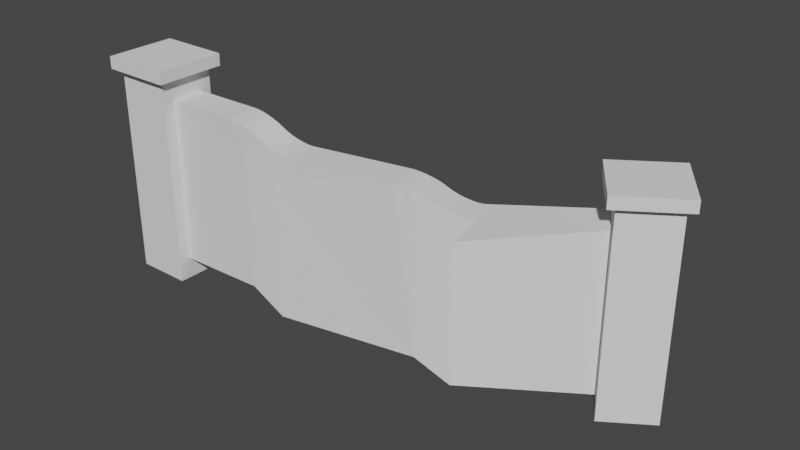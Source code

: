 # Source: MapleRidgeSign.blend  (saved by Blender 3.6.11; exported with 4.5.12 LTS)
import bpy
from mathutils import Matrix  # noqa: F401  (used for matrix-valued properties, if any)

bpy.ops.wm.read_factory_settings(use_empty=True)
scene = bpy.context.scene
scene.name = 'Scene'

# ---- collections
col_collection = bpy.data.collections.new('Collection'); scene.collection.children.link(col_collection)

# ---- node groups
ng_auto_smooth = bpy.data.node_groups.new('Auto Smooth', 'GeometryNodeTree')
_s = ng_auto_smooth.interface.new_socket(name='Geometry', in_out='OUTPUT', socket_type='NodeSocketGeometry')
_s = ng_auto_smooth.interface.new_socket(name='Geometry', in_out='INPUT', socket_type='NodeSocketGeometry')
_s = ng_auto_smooth.interface.new_socket(name='Angle', in_out='INPUT', socket_type='NodeSocketFloat')
_s.subtype = 'ANGLE'
_s.min_value = 0.0
_s.max_value = 3.142
ng_auto_smooth.is_modifier = True
_N = ng_auto_smooth.nodes; _L = ng_auto_smooth.links
n0 = _N.new('NodeGroupOutput'); n0.name = 'Group Output'; n0.location = (480, -100)
n1 = _N.new('NodeGroupInput'); n1.name = 'Group Input'; n1.location = (-420, -300)
n2 = _N.new('NodeGroupInput'); n2.name = 'Group Input.001'; n2.location = (-60, -100)
n3 = _N.new('GeometryNodeSetShadeSmooth'); n3.name = 'Set Shade Smooth'; n3.location = (120, -100)
n3.domain = 'EDGE'
n4 = _N.new('GeometryNodeSetShadeSmooth'); n4.name = 'Set Shade Smooth.001'; n4.location = (300, -100)
n5 = _N.new('GeometryNodeInputMeshEdgeAngle'); n5.name = 'Edge Angle'; n5.location = (-420, -220)
n6 = _N.new('GeometryNodeInputEdgeSmooth'); n6.name = 'Is Edge Smooth'; n6.location = (-60, -160)
n7 = _N.new('GeometryNodeInputShadeSmooth'); n7.name = 'Is Face Smooth'; n7.location = (-240, -340)
n8 = _N.new('FunctionNodeBooleanMath'); n8.name = 'Boolean Math'; n8.location = (-60, -220)
n9 = _N.new('FunctionNodeCompare'); n9.name = 'Compare'; n9.location = (-240, -180)
n9.operation = 'LESS_EQUAL'
_L.new(n5.outputs[0], n9.inputs[0])
_L.new(n4.outputs[0], n0.inputs[0])
_L.new(n1.outputs[1], n9.inputs[1])
_L.new(n9.outputs[0], n8.inputs[0])
_L.new(n7.outputs[0], n8.inputs[1])
_L.new(n2.outputs[0], n3.inputs[0])
_L.new(n6.outputs[0], n3.inputs[1])
_L.new(n3.outputs[0], n4.inputs[0])
_L.new(n8.outputs[0], n3.inputs[2])
n0.is_active_output = True

# ---- world
world_world = bpy.data.worlds.new('World'); scene.world = world_world
world_world.use_nodes = True; world_world.node_tree.nodes.clear()
_N = world_world.node_tree.nodes; _L = world_world.node_tree.links
n0 = _N.new('ShaderNodeOutputWorld'); n0.name = 'World Output'; n0.location = (300, 300)
n1 = _N.new('ShaderNodeBackground'); n1.name = 'Background'; n1.location = (10, 300)
n1.inputs[0].default_value = (0.05088, 0.05088, 0.05088, 1.0)
_L.new(n1.outputs[0], n0.inputs[0])
n0.is_active_output = True
world_world.color = (0.05088, 0.05088, 0.05088)
world_world.use_sun_shadow = False
world_world.sun_shadow_jitter_overblur = 0.0

# ---- meshes
me_cube = bpy.data.meshes.new('Cube')
me_cube.from_pydata([(-2.128, -0.3852, -1.075), (-2.128, -0.3852, 0.4494), (-2.125, -0.08043, -1.075), (-2.125, -0.08043, 0.4494), (-0.8967, -0.3529, -1.075), (-0.9201, -0.04903, -1.075), (-0.5934, -0.324, -1.275), (-0.6262, -0.02098, -1.275), (0.6717, -0.08476, -1.275), (0.5829, 0.2068, -1.275), (0.9649, 0.01747, -1.475), (0.8563, 0.3023, -1.475), (2.159, 0.8049, -1.475), (2.159, 0.8049, 0.0494), (1.926, 1.001, -1.475), (1.926, 1.001, 0.0494), (-0.7482, -0.3404, 0.3515), (-1.065, -0.363, 0.4494), (-0.8967, -0.3529, 0.2414), (-0.7924, -0.3451, 0.3768), (-0.845, -0.3498, 0.4005), (-0.9025, -0.3533, 0.4207), (-0.961, -0.3568, 0.4363), (-1.016, -0.3601, 0.4461), (-1.084, -0.05883, 0.4494), (-0.776, -0.03689, 0.3515), (-0.9201, -0.04903, 0.2414), (-1.037, -0.056, 0.4461), (-0.9826, -0.05277, 0.4363), (-0.9257, -0.04937, 0.4207), (-0.8697, -0.04603, 0.4005), (-0.8187, -0.04144, 0.3768), (-0.4251, -0.3061, 0.2494), (-0.7418, -0.3397, 0.3473), (-0.5934, -0.324, 0.04136), (-0.4737, -0.3113, 0.2527), (-0.5291, -0.3172, 0.2625), (-0.5876, -0.3234, 0.2781), (-0.6451, -0.3295, 0.2984), (-0.6977, -0.3351, 0.322), (-0.7698, -0.03624, 0.3473), (-0.4635, -0.003733, 0.2494), (-0.6262, -0.02098, 0.04136), (-0.7271, -0.03169, 0.322), (-0.6762, -0.02629, 0.2984), (-0.6206, -0.02038, 0.2781), (-0.5641, -0.01439, 0.2625), (-0.5105, -0.00871, 0.2527), (0.8152, -0.0348, 0.1515), (0.5064, -0.1287, 0.2494), (0.6717, -0.08476, 0.04136), (0.7725, -0.04967, 0.1768), (0.7216, -0.06738, 0.2005), (0.6661, -0.0867, 0.2207), (0.609, -0.1035, 0.2363), (0.5543, -0.1169, 0.2461), (0.4267, 0.1656, 0.2494), (0.7167, 0.2536, 0.1515), (0.5829, 0.2068, 0.04136), (0.4722, 0.1766, 0.2461), (0.524, 0.1892, 0.2363), (0.5777, 0.205, 0.2207), (0.6295, 0.2232, 0.2005), (0.6769, 0.2397, 0.1768), (1.127, 0.07686, 0.0494), (0.8214, -0.03266, 0.1473), (0.9649, 0.01747, -0.1586), (1.08, 0.05799, 0.05274), (1.027, 0.03921, 0.06252), (0.9705, 0.01943, 0.07808), (0.9149, 1.207e-06, 0.09836), (0.8641, -0.01776, 0.122), (0.7224, 0.2556, 0.1473), (1.007, 0.3571, 0.0494), (0.8563, 0.3023, -0.1586), (0.7622, 0.2695, 0.122), (0.8097, 0.2861, 0.09836), (0.8615, 0.3041, 0.07808), (0.9142, 0.3224, 0.06252), (0.9642, 0.3397, 0.05274)], [], [(0, 1, 3, 2), (5, 26, 25, 40, 42, 7), (4, 18, 17, 1, 0), (2, 3, 24, 26, 5), (2, 5, 4, 0), (16, 18, 4, 6, 34, 33), (7, 42, 41, 56, 58, 9), (4, 5, 7, 6), (24, 3, 1, 17), (41, 32, 49, 56), (8, 9, 11, 10), (6, 7, 9, 8), (32, 34, 6, 8, 50, 49), (57, 48, 65, 72), (64, 66, 10, 12, 13), (48, 50, 8, 10, 66, 65), (73, 64, 13, 15), (9, 58, 57, 72, 74, 11), (14, 15, 13, 12), (11, 74, 73, 15, 14), (10, 11, 14, 12), (16, 19, 18), (19, 20, 18), (20, 21, 18), (21, 22, 18), (22, 23, 18), (23, 17, 18), (24, 27, 26), (27, 28, 26), (28, 29, 26), (29, 30, 26), (30, 31, 26), (31, 25, 26), (32, 35, 34), (35, 36, 34), (36, 37, 34), (37, 38, 34), (38, 39, 34), (39, 33, 34), (40, 43, 42), (43, 44, 42), (44, 45, 42), (45, 46, 42), (46, 47, 42), (47, 41, 42), (48, 51, 50), (51, 52, 50), (52, 53, 50), (53, 54, 50), (54, 55, 50), (55, 49, 50), (56, 59, 58), (59, 60, 58), (60, 61, 58), (61, 62, 58), (62, 63, 58), (63, 57, 58), (64, 67, 66), (67, 68, 66), (68, 69, 66), (69, 70, 66), (70, 71, 66), (71, 65, 66), (72, 75, 74), (75, 76, 74), (76, 77, 74), (77, 78, 74), (78, 79, 74), (79, 73, 74), (24, 17, 23, 27), (27, 23, 22, 28), (28, 22, 21, 29), (29, 21, 20, 30), (30, 20, 19, 31), (31, 19, 16, 25), (40, 33, 39, 43), (43, 39, 38, 44), (44, 38, 37, 45), (45, 37, 36, 46), (46, 36, 35, 47), (47, 35, 32, 41), (56, 49, 55, 59), (59, 55, 54, 60), (60, 54, 53, 61), (61, 53, 52, 62), (62, 52, 51, 63), (63, 51, 48, 57), (72, 65, 71, 75), (75, 71, 70, 76), (76, 70, 69, 77), (77, 69, 68, 78), (78, 68, 67, 79), (79, 67, 64, 73), (25, 16, 33, 40)])
_uv = me_cube.uv_layers.new(name='UVMap')
_uv.uv.foreach_set('vector', [0.9388, 0.2913, 0.9388, 0.003704, 0.9963, 0.003704, 0.9963, 0.2913, 0.3601, 0.2601, 0.6067, 0.2304, 0.6306, 0.2548, 0.6299, 0.2561, 0.5758, 0.2899, 0.3293, 0.3195, 0.286, 0.2646, 0.0394, 0.2353, 0.004159, 0.1994, 0.02759, 0.003704, 0.3132, 0.03769, 0.3333, 0.03803, 0.6188, 0.003704, 0.642, 0.1953, 0.6067, 0.2304, 0.3601, 0.2601, 0.7868, 0.0191, 0.7338, 0.2404, 0.6773, 0.2298, 0.7314, 0.003704, 0.01545, 0.2605, 0.0394, 0.2353, 0.286, 0.2646, 0.3167, 0.3258, 0.0701, 0.2964, 0.0161, 0.2618, 0.3293, 0.3195, 0.5758, 0.2899, 0.6185, 0.3157, 0.6389, 0.4854, 0.6036, 0.5203, 0.357, 0.55, 0.6773, 0.2298, 0.7338, 0.2404, 0.7246, 0.2953, 0.6678, 0.2865, 0.8407, 0.2016, 0.7942, 0.01862, 0.8496, 0.003704, 0.8971, 0.1905, 0.8612, 0.3233, 0.9182, 0.3157, 0.931, 0.4868, 0.8734, 0.4868, 0.6498, 0.5288, 0.7073, 0.5268, 0.7114, 0.5813, 0.6542, 0.5872, 0.6678, 0.2865, 0.7246, 0.2953, 0.7073, 0.5268, 0.6498, 0.5288, 0.02735, 0.3233, 0.0701, 0.2964, 0.3167, 0.3258, 0.288, 0.5669, 0.04138, 0.5376, 0.006199, 0.501, 0.8717, 0.5469, 0.9291, 0.5505, 0.929, 0.5519, 0.8716, 0.5482, 0.02924, 0.6271, 0.07201, 0.5998, 0.3186, 0.6291, 0.2893, 0.8789, 0.003704, 0.8449, 0.01739, 0.5634, 0.04138, 0.5376, 0.288, 0.5669, 0.3186, 0.6291, 0.07201, 0.5998, 0.01803, 0.5647, 0.8671, 0.6079, 0.9241, 0.6156, 0.8413, 0.8303, 0.7942, 0.7988, 0.357, 0.55, 0.6036, 0.5203, 0.6274, 0.5442, 0.6267, 0.5454, 0.5725, 0.5786, 0.326, 0.6083, 0.3525, 0.8316, 0.638, 0.7973, 0.6424, 0.8323, 0.3569, 0.8666, 0.326, 0.6083, 0.5725, 0.5786, 0.6151, 0.6037, 0.638, 0.7973, 0.3525, 0.8316, 0.6542, 0.5872, 0.7114, 0.5813, 0.7868, 0.8103, 0.7396, 0.8433, 0.01545, 0.2605, 0.01169, 0.2517, 0.0394, 0.2353, 0.01169, 0.2517, 0.008445, 0.2413, 0.0394, 0.2353, 0.008445, 0.2413, 0.005922, 0.2302, 0.0394, 0.2353, 0.005922, 0.2302, 0.004305, 0.219, 0.0394, 0.2353, 0.004305, 0.219, 0.003704, 0.2085, 0.0394, 0.2353, 0.003704, 0.2085, 0.004159, 0.1994, 0.0394, 0.2353, 0.642, 0.1953, 0.6424, 0.2042, 0.6067, 0.2304, 0.6424, 0.2042, 0.6418, 0.2144, 0.6067, 0.2304, 0.6418, 0.2144, 0.6402, 0.2253, 0.6067, 0.2304, 0.6402, 0.2253, 0.6376, 0.2362, 0.6067, 0.2304, 0.6376, 0.2362, 0.6344, 0.2462, 0.6067, 0.2304, 0.6344, 0.2462, 0.6306, 0.2548, 0.6067, 0.2304, 0.02735, 0.3233, 0.02782, 0.3141, 0.0701, 0.2964, 0.02782, 0.3141, 0.02722, 0.3035, 0.0701, 0.2964, 0.02722, 0.3035, 0.02562, 0.2922, 0.0701, 0.2964, 0.02562, 0.2922, 0.0231, 0.281, 0.0701, 0.2964, 0.0231, 0.281, 0.01986, 0.2706, 0.0701, 0.2964, 0.01986, 0.2706, 0.0161, 0.2618, 0.0701, 0.2964, 0.6299, 0.2561, 0.6261, 0.2646, 0.5758, 0.2899, 0.6261, 0.2646, 0.6229, 0.2747, 0.5758, 0.2899, 0.6229, 0.2747, 0.6203, 0.2856, 0.5758, 0.2899, 0.6203, 0.2856, 0.6187, 0.2965, 0.5758, 0.2899, 0.6187, 0.2965, 0.6181, 0.3068, 0.5758, 0.2899, 0.6181, 0.3068, 0.6185, 0.3157, 0.5758, 0.2899, 0.01739, 0.5634, 0.01364, 0.5544, 0.04138, 0.5376, 0.01364, 0.5544, 0.0104, 0.5439, 0.04138, 0.5376, 0.0104, 0.5439, 0.0079, 0.5325, 0.04138, 0.5376, 0.0079, 0.5325, 0.006305, 0.521, 0.04138, 0.5376, 0.006305, 0.521, 0.005725, 0.5103, 0.04138, 0.5376, 0.005725, 0.5103, 0.006199, 0.501, 0.04138, 0.5376, 0.6389, 0.4854, 0.6394, 0.4942, 0.6036, 0.5203, 0.6394, 0.4942, 0.6387, 0.5044, 0.6036, 0.5203, 0.6387, 0.5044, 0.6371, 0.5152, 0.6036, 0.5203, 0.6371, 0.5152, 0.6345, 0.5259, 0.6036, 0.5203, 0.6345, 0.5259, 0.6312, 0.5358, 0.6036, 0.5203, 0.6312, 0.5358, 0.6274, 0.5442, 0.6036, 0.5203, 0.02924, 0.6271, 0.02971, 0.6179, 0.07201, 0.5998, 0.02971, 0.6179, 0.02912, 0.6071, 0.07201, 0.5998, 0.02912, 0.6071, 0.02753, 0.5956, 0.07201, 0.5998, 0.02753, 0.5956, 0.02502, 0.5842, 0.07201, 0.5998, 0.02502, 0.5842, 0.02179, 0.5737, 0.07201, 0.5998, 0.02179, 0.5737, 0.01803, 0.5647, 0.07201, 0.5998, 0.6267, 0.5454, 0.6229, 0.5538, 0.5725, 0.5786, 0.6229, 0.5538, 0.6196, 0.5637, 0.5725, 0.5786, 0.6196, 0.5637, 0.617, 0.5743, 0.5725, 0.5786, 0.617, 0.5743, 0.6154, 0.5851, 0.5725, 0.5786, 0.6154, 0.5851, 0.6147, 0.5951, 0.5725, 0.5786, 0.6147, 0.5951, 0.6151, 0.6037, 0.5725, 0.5786, 0.8407, 0.2016, 0.8971, 0.1905, 0.8989, 0.1993, 0.8425, 0.2102, 0.8425, 0.2102, 0.8989, 0.1993, 0.901, 0.2097, 0.8445, 0.2203, 0.8445, 0.2203, 0.901, 0.2097, 0.9032, 0.2209, 0.8467, 0.2312, 0.8467, 0.2312, 0.9032, 0.2209, 0.9054, 0.2322, 0.8488, 0.2422, 0.8488, 0.2422, 0.9054, 0.2322, 0.9072, 0.2429, 0.8505, 0.2526, 0.8505, 0.2526, 0.9072, 0.2429, 0.9085, 0.2522, 0.8518, 0.2617, 0.852, 0.263, 0.9087, 0.2536, 0.9101, 0.2628, 0.8533, 0.272, 0.8533, 0.272, 0.9101, 0.2628, 0.9117, 0.2736, 0.8549, 0.2824, 0.8549, 0.2824, 0.9117, 0.2736, 0.9134, 0.285, 0.8566, 0.2935, 0.8566, 0.2935, 0.9134, 0.285, 0.9152, 0.2963, 0.8582, 0.3045, 0.8582, 0.3045, 0.9152, 0.2963, 0.9168, 0.3068, 0.8598, 0.3146, 0.8598, 0.3146, 0.9168, 0.3068, 0.9182, 0.3157, 0.8612, 0.3233, 0.8734, 0.4868, 0.931, 0.4868, 0.9311, 0.4959, 0.8736, 0.4955, 0.8736, 0.4955, 0.9311, 0.4959, 0.9314, 0.5067, 0.8739, 0.5056, 0.8739, 0.5056, 0.9314, 0.5067, 0.9311, 0.5183, 0.8736, 0.5166, 0.8736, 0.5166, 0.9311, 0.5183, 0.9303, 0.53, 0.8729, 0.5276, 0.8729, 0.5276, 0.9303, 0.53, 0.9296, 0.5409, 0.8722, 0.5379, 0.8722, 0.5379, 0.9296, 0.5409, 0.9291, 0.5505, 0.8717, 0.5469, 0.8716, 0.5482, 0.929, 0.5519, 0.9284, 0.5614, 0.8711, 0.5571, 0.8711, 0.5571, 0.9284, 0.5614, 0.9277, 0.5724, 0.8704, 0.5675, 0.8704, 0.5675, 0.9277, 0.5724, 0.9269, 0.5841, 0.8697, 0.5785, 0.8697, 0.5785, 0.9269, 0.5841, 0.9261, 0.5957, 0.8689, 0.5894, 0.8689, 0.5894, 0.9261, 0.5957, 0.9252, 0.6065, 0.8682, 0.5994, 0.8682, 0.5994, 0.9252, 0.6065, 0.9241, 0.6156, 0.8671, 0.6079, 0.8518, 0.2617, 0.9085, 0.2522, 0.9087, 0.2536, 0.852, 0.263])
me_cube.update()
me_cube_001 = bpy.data.meshes.new('Cube.001')
me_cube_001.from_pydata([(-0.2566, -0.2566, -1.468), (-0.2566, -0.2566, 0.4522), (-0.2566, 0.2566, -1.468), (-0.2566, 0.2566, 0.4522), (0.2566, -0.2566, -1.468), (0.2566, -0.2566, 0.4522), (0.2566, 0.2566, -1.468), (0.2566, 0.2566, 0.4522), (-0.3267, -0.3267, 0.4522), (-0.3267, 0.3267, 0.4522), (0.3267, 0.3267, 0.4522), (0.3267, -0.3267, 0.4522), (-0.3267, -0.3267, 0.5638), (-0.3267, 0.3267, 0.5638), (0.3267, 0.3267, 0.5638), (0.3267, -0.3267, 0.5638)], [], [(0, 1, 3, 2), (2, 3, 7, 6), (6, 7, 5, 4), (4, 5, 1, 0), (2, 6, 4, 0), (5, 7, 10, 11), (11, 10, 14, 15), (3, 1, 8, 9), (1, 5, 11, 8), (7, 3, 9, 10), (14, 13, 12, 15), (9, 8, 12, 13), (8, 11, 15, 12), (10, 9, 13, 14)])
_uv = me_cube_001.uv_layers.new(name='UVMap')
_uv.uv.foreach_set('vector', [0.005227, 0.7358, 0.005227, 0.005227, 0.2004, 0.005227, 0.2004, 0.7358, 0.9414, 0.2004, 0.2109, 0.2004, 0.2109, 0.005227, 0.9414, 0.005227, 0.9414, 0.4061, 0.2109, 0.4061, 0.2109, 0.2109, 0.9414, 0.2109, 0.9414, 0.6117, 0.2109, 0.6117, 0.2109, 0.4165, 0.9414, 0.4165, 0.7713, 0.9414, 0.5761, 0.9414, 0.5761, 0.7462, 0.7713, 0.7462, 0.0319, 0.7729, 0.0319, 0.9681, 0.005227, 0.9948, 0.005227, 0.7462, 0.2109, 0.6222, 0.4594, 0.6222, 0.4594, 0.6646, 0.2109, 0.6646, 0.2271, 0.9681, 0.2271, 0.7729, 0.2538, 0.7462, 0.2538, 0.9948, 0.2271, 0.7729, 0.0319, 0.7729, 0.005227, 0.7462, 0.2538, 0.7462, 0.0319, 0.9681, 0.2271, 0.9681, 0.2538, 0.9948, 0.005227, 0.9948, 0.5128, 0.9948, 0.2642, 0.9948, 0.2642, 0.7462, 0.5128, 0.7462, 0.4699, 0.6222, 0.7184, 0.6222, 0.7184, 0.6646, 0.4699, 0.6646, 0.4699, 0.6751, 0.7184, 0.6751, 0.7184, 0.7175, 0.4699, 0.7175, 0.5657, 0.7462, 0.5657, 0.9948, 0.5232, 0.9948, 0.5232, 0.7462])
me_cube_001.update()
me_cube_002 = bpy.data.meshes.new('Cube.002')
me_cube_002.from_pydata([(-0.07188, -0.3557, -1.468), (-0.07188, -0.3557, 0.4522), (-0.3557, 0.07188, -1.468), (-0.3557, 0.07188, 0.4522), (0.3557, -0.07188, -1.468), (0.3557, -0.07188, 0.4522), (0.07188, 0.3557, -1.468), (0.07188, 0.3557, 0.4522), (-0.09152, -0.4529, 0.4522), (-0.4529, 0.09152, 0.4522), (0.09152, 0.4529, 0.4522), (0.4529, -0.09152, 0.4522), (-0.09152, -0.4529, 0.5638), (-0.4529, 0.09152, 0.5638), (0.09152, 0.4529, 0.5638), (0.4529, -0.09152, 0.5638)], [], [(0, 1, 3, 2), (2, 3, 7, 6), (6, 7, 5, 4), (4, 5, 1, 0), (2, 6, 4, 0), (5, 7, 10, 11), (11, 10, 14, 15), (3, 1, 8, 9), (1, 5, 11, 8), (7, 3, 9, 10), (14, 13, 12, 15), (9, 8, 12, 13), (8, 11, 15, 12), (10, 9, 13, 14)])
_uv = me_cube_002.uv_layers.new(name='UVMap')
_uv.uv.foreach_set('vector', [0.005227, 0.7358, 0.005227, 0.005227, 0.2004, 0.005227, 0.2004, 0.7358, 0.9414, 0.2004, 0.2109, 0.2004, 0.2109, 0.005227, 0.9414, 0.005227, 0.9414, 0.6117, 0.2109, 0.6117, 0.2109, 0.4165, 0.9414, 0.4165, 0.9414, 0.4061, 0.2109, 0.4061, 0.2109, 0.2109, 0.9414, 0.2109, 0.7713, 0.7462, 0.7713, 0.9414, 0.5761, 0.9414, 0.5761, 0.7462, 0.0319, 0.9681, 0.2271, 0.9681, 0.2538, 0.9948, 0.005227, 0.9948, 0.2109, 0.6222, 0.4594, 0.6222, 0.4594, 0.6646, 0.2109, 0.6646, 0.2271, 0.7729, 0.0319, 0.7729, 0.005227, 0.7462, 0.2538, 0.7462, 0.0319, 0.7729, 0.0319, 0.9681, 0.005227, 0.9948, 0.005227, 0.7462, 0.2271, 0.9681, 0.2271, 0.7729, 0.2538, 0.7462, 0.2538, 0.9948, 0.5128, 0.9948, 0.2642, 0.9948, 0.2642, 0.7462, 0.5128, 0.7462, 0.4699, 0.6751, 0.7184, 0.6751, 0.7184, 0.7175, 0.4699, 0.7175, 0.4699, 0.6222, 0.7184, 0.6222, 0.7184, 0.6646, 0.4699, 0.6646, 0.5657, 0.7462, 0.5657, 0.9948, 0.5232, 0.9948, 0.5232, 0.7462])
me_cube_002.update()

# ---- objects
ob_cube = bpy.data.objects.new('Cube', me_cube)
ob_cube_001 = bpy.data.objects.new('Cube.001', me_cube_001)
ob_cube_002 = bpy.data.objects.new('Cube.002', me_cube_002)

# ---- transforms, parenting, visibility, modifiers, constraints
ob_cube.location = (1.985, 0.2256, 0.3126)
_m = ob_cube.modifiers.new('Auto Smooth', 'NODES')
_m.node_group = ng_auto_smooth
_gi = [s.identifier for s in ng_auto_smooth.interface.items_tree if s.item_type == 'SOCKET' and s.in_out == 'INPUT']
_m[_gi[1]] = 0.5236  # Angle
ob_cube_001.location = (0.0, 0.0, 0.508)
ob_cube_002.location = (4.064, 1.154, 0.1252)

# ---- collection membership
col_collection.objects.link(ob_cube)
col_collection.objects.link(ob_cube_001)
col_collection.objects.link(ob_cube_002)

# ---- scene / render settings (as saved in the file)
scene.frame_start = 1; scene.frame_end = 250; scene.frame_set(1)
scene.render.engine = 'BLENDER_EEVEE_NEXT'
scene.cycles.sampling_pattern = 'TABULATED_SOBOL'
scene.view_settings.view_transform = 'Filmic'
bpy.context.view_layer.update()

# ---- added for rendering (the .blend has no active camera and no usable light): camera, sun
cam_auto = bpy.data.cameras.new('AutoCamera')
cam_auto.lens = 50.0
cam_auto.sensor_width = 36.0
cam_auto.clip_end = 1000.0
ob_auto_camera = bpy.data.objects.new('AutoCamera', cam_auto)
scene.collection.objects.link(ob_auto_camera)
ob_auto_camera.location = (7.41198, -5.74046, 4.11805)
ob_auto_camera.rotation_euler = (1.09748, -7.21219e-08, 0.694738)
scene.camera = ob_auto_camera
light_auto_sun = bpy.data.lights.new('AutoSun', 'SUN')
light_auto_sun.energy = 3.0
light_auto_sun.angle = 0.0523599
ob_auto_sun = bpy.data.objects.new('AutoSun', light_auto_sun)
scene.collection.objects.link(ob_auto_sun)
ob_auto_sun.rotation_euler = (0.872665, 0.174533, 0.523599)
bpy.context.view_layer.update()
